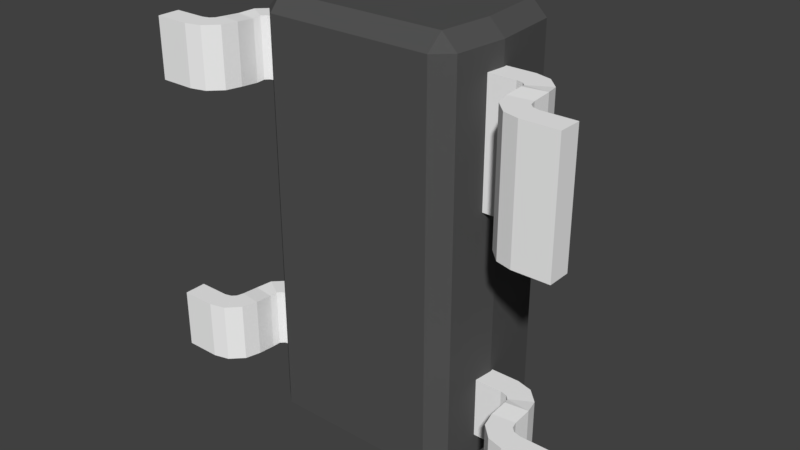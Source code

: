 # Source: SOT-143.blend  (saved by Blender 2.93.20; exported with 4.5.12 LTS)
import bpy
from mathutils import Matrix  # noqa: F401  (used for matrix-valued properties, if any)

bpy.ops.wm.read_factory_settings(use_empty=True)
scene = bpy.context.scene
scene.name = 'Scene'

# ---- materials (node trees are filled in below, after node groups)
mat_metal = bpy.data.materials.new('Metal')
mat_metal.alpha_threshold = 0.0
mat_metal.use_transparent_shadow = False
mat_metal.diffuse_color = (0.9201, 0.9201, 0.9201, 1.0)
mat_metal.roughness = 0.5
mat_plastic = bpy.data.materials.new('Plastic')
mat_plastic.alpha_threshold = 0.0
mat_plastic.use_transparent_shadow = False
mat_plastic.diffuse_color = (0.087, 0.087, 0.087, 1.0)
mat_plastic.specular_color = (0.01, 0.01, 0.01)
mat_plastic.roughness = 0.5

# ---- material node trees

# ---- world
world_world = bpy.data.worlds.new('World'); scene.world = world_world
world_world.color = (0.05088, 0.05088, 0.05088)
world_world.use_sun_shadow = False
world_world.sun_shadow_jitter_overblur = 0.0
world_world.cycles.sampling_method = 'MANUAL'

# ---- meshes
me_plane_002 = bpy.data.meshes.new('Plane.002')
me_plane_002.from_pydata([(1.4, 0.075, 0.35), (1.4, 0.075, 1.15), (1.4, 0.075, -0.75), (1.4, 0.075, -1.15), (0.6, 0.5, 0.35), (0.6, 0.5, 1.15), (1.175, 0.075, 0.35), (1.025, 0.225, 0.35), (1.1, 0.0951, 0.35), (1.045, 0.15, 0.35), (1.025, 0.225, 1.15), (1.175, 0.075, 1.15), (1.045, 0.15, 1.15), (1.1, 0.0951, 1.15), (1.025, 0.35, 0.36), (0.875, 0.5, 0.35), (1.005, 0.425, 0.35), (0.95, 0.4799, 0.35), (0.875, 0.5, 1.15), (1.025, 0.35, 1.16), (0.95, 0.4799, 1.15), (1.005, 0.425, 1.15), (0.6, 0.5, -1.15), (0.6, 0.5, -0.75), (1.175, 0.075, -1.15), (1.025, 0.225, -1.15), (1.1, 0.0951, -1.15), (1.045, 0.15, -1.15), (1.025, 0.225, -0.75), (1.175, 0.075, -0.75), (1.045, 0.15, -0.75), (1.1, 0.0951, -0.75), (1.025, 0.35, -1.14), (0.875, 0.5, -1.15), (1.005, 0.425, -1.15), (0.95, 0.4799, -1.15), (0.875, 0.5, -0.75), (1.025, 0.35, -0.74), (0.95, 0.4799, -0.75), (1.005, 0.425, -0.75), (-1.4, 0.075, 0.75), (-1.4, 0.075, 1.15), (-0.6, 0.5, 1.15), (-0.6, 0.5, 0.75), (-1.175, 0.075, 1.15), (-1.025, 0.225, 1.15), (-1.1, 0.0951, 1.15), (-1.045, 0.15, 1.15), (-1.025, 0.225, 0.75), (-1.175, 0.075, 0.75), (-1.045, 0.15, 0.75), (-1.1, 0.0951, 0.75), (-1.025, 0.35, 1.14), (-0.875, 0.5, 1.15), (-1.005, 0.425, 1.15), (-0.95, 0.4799, 1.15), (-0.875, 0.5, 0.75), (-1.025, 0.35, 0.74), (-0.95, 0.4799, 0.75), (-1.005, 0.425, 0.75), (-1.4, 0.075, -1.15), (-1.4, 0.075, -0.75), (-0.6, 0.5, -0.75), (-0.6, 0.5, -1.15), (-1.175, 0.075, -0.75), (-1.025, 0.225, -0.75), (-1.1, 0.0951, -0.75), (-1.045, 0.15, -0.75), (-1.025, 0.225, -1.15), (-1.175, 0.075, -1.15), (-1.045, 0.15, -1.15), (-1.1, 0.0951, -1.15), (-1.025, 0.35, -0.76), (-0.875, 0.5, -0.75), (-1.005, 0.425, -0.75), (-0.95, 0.4799, -0.75), (-0.875, 0.5, -1.15), (-1.025, 0.35, -1.16), (-0.95, 0.4799, -1.15), (-1.005, 0.425, -1.15)], [], [(6, 0, 1, 11), (24, 3, 2, 29), (10, 7, 9, 12), (12, 9, 8, 13), (13, 8, 6, 11), (15, 18, 5, 4), (18, 15, 17, 20), (20, 17, 16, 21), (21, 16, 14, 19), (7, 10, 19, 14), (28, 25, 27, 30), (30, 27, 26, 31), (31, 26, 24, 29), (33, 36, 23, 22), (36, 33, 35, 38), (38, 35, 34, 39), (39, 34, 32, 37), (25, 28, 37, 32), (44, 41, 40, 49), (48, 45, 47, 50), (50, 47, 46, 51), (51, 46, 44, 49), (53, 56, 43, 42), (56, 53, 55, 58), (58, 55, 54, 59), (59, 54, 52, 57), (45, 48, 57, 52), (64, 61, 60, 69), (68, 65, 67, 70), (70, 67, 66, 71), (71, 66, 64, 69), (73, 76, 63, 62), (76, 73, 75, 78), (78, 75, 74, 79), (79, 74, 72, 77), (65, 68, 77, 72)])
_uv = me_plane_002.uv_layers.new(name='UVMap')
_uv.uv.foreach_set('vector', [0.4, 0.0, 1.0, 0.0, 1.0, 1.0, 0.4, 1.0, 0.4, 0.0, 1.0, 0.0, 1.0, 1.0, 0.4, 1.0, 0.0, 1.0, 0.0, 0.0, 0.0, 0.0, 0.0, 1.0, 0.0, 1.0, 0.0, 0.0, 0.2, 0.0, 0.2, 1.0, 0.2, 1.0, 0.2, 0.0, 0.4, 0.0, 0.4, 1.0, 0.0, 0.0, 0.0, 1.0, 0.0, 1.0, 0.0, 0.0, 0.0, 1.0, 0.0, 0.0, 0.0, 0.0, 0.0, 1.0, 0.0, 1.0, 0.0, 0.0, 0.0, 0.0, 0.0, 1.0, 0.0, 1.0, 0.0, 0.0, 0.0, 0.0, 0.0, 1.0, 0.0, 0.0, 0.0, 1.0, 0.0, 1.0, 0.0, 0.0, 0.0, 1.0, 0.0, 0.0, 0.0, 0.0, 0.0, 1.0, 0.0, 1.0, 0.0, 0.0, 0.2, 0.0, 0.2, 1.0, 0.2, 1.0, 0.2, 0.0, 0.4, 0.0, 0.4, 1.0, 0.0, 0.0, 0.0, 1.0, 0.0, 1.0, 0.0, 0.0, 0.0, 1.0, 0.0, 0.0, 0.0, 0.0, 0.0, 1.0, 0.0, 1.0, 0.0, 0.0, 0.0, 0.0, 0.0, 1.0, 0.0, 1.0, 0.0, 0.0, 0.0, 0.0, 0.0, 1.0, 0.0, 0.0, 0.0, 1.0, 0.0, 1.0, 0.0, 0.0, 0.4, 0.0, 1.0, 0.0, 1.0, 1.0, 0.4, 1.0, 0.0, 1.0, 0.0, 0.0, 0.0, 0.0, 0.0, 1.0, 0.0, 1.0, 0.0, 0.0, 0.2, 0.0, 0.2, 1.0, 0.2, 1.0, 0.2, 0.0, 0.4, 0.0, 0.4, 1.0, 0.0, 0.0, 0.0, 1.0, 0.0, 1.0, 0.0, 0.0, 0.0, 1.0, 0.0, 0.0, 0.0, 0.0, 0.0, 1.0, 0.0, 1.0, 0.0, 0.0, 0.0, 0.0, 0.0, 1.0, 0.0, 1.0, 0.0, 0.0, 0.0, 0.0, 0.0, 1.0, 0.0, 0.0, 0.0, 1.0, 0.0, 1.0, 0.0, 0.0, 0.4, 0.0, 1.0, 0.0, 1.0, 1.0, 0.4, 1.0, 0.0, 1.0, 0.0, 0.0, 0.0, 0.0, 0.0, 1.0, 0.0, 1.0, 0.0, 0.0, 0.2, 0.0, 0.2, 1.0, 0.2, 1.0, 0.2, 0.0, 0.4, 0.0, 0.4, 1.0, 0.0, 0.0, 0.0, 1.0, 0.0, 1.0, 0.0, 0.0, 0.0, 1.0, 0.0, 0.0, 0.0, 0.0, 0.0, 1.0, 0.0, 1.0, 0.0, 0.0, 0.0, 0.0, 0.0, 1.0, 0.0, 1.0, 0.0, 0.0, 0.0, 0.0, 0.0, 1.0, 0.0, 0.0, 0.0, 1.0, 0.0, 1.0, 0.0, 0.0])
me_plane_002.materials.append(mat_metal)
me_plane_002.use_remesh_fix_poles = True
me_plane_002.use_remesh_preserve_attributes = False
me_plane_002.update()
me_plane_003 = bpy.data.meshes.new('Plane.003')
me_plane_003.from_pydata([(-0.5595, 0.2, -1.4), (-0.55, 0.1, -1.3), (-0.66, 0.1995, -1.3), (0.5595, 0.2, -1.4), (0.66, 0.1995, -1.3), (0.55, 0.1, -1.3), (-0.5595, 0.2, 1.4), (-0.66, 0.1995, 1.3), (-0.55, 0.1, 1.3), (0.55, 0.1, 1.3), (0.66, 0.1995, 1.3), (0.5595, 0.2, 1.4), (-0.5595, 1.0, -1.4), (-0.66, 1.0, -1.3), (-0.55, 1.1, -1.3), (0.66, 1.0, -1.3), (0.5595, 1.0, -1.4), (0.55, 1.1, -1.3), (-0.5595, 1.0, 1.4), (-0.55, 1.1, 1.3), (-0.66, 1.0, 1.3), (0.5595, 1.0, 1.4), (0.66, 1.0, 1.3), (0.55, 1.1, 1.3), (0.5995, 0.55, 1.4), (0.7, 0.55, 1.3), (0.5995, 0.55, -1.4), (0.7, 0.55, -1.3), (-0.5995, 0.55, -1.4), (-0.7, 0.55, -1.3), (-0.5995, 0.55, 1.4), (-0.7, 0.55, 1.3)], [], [(4, 27, 25, 10), (27, 15, 22, 25), (28, 12, 16, 26), (24, 21, 18, 30), (11, 24, 30, 6), (14, 19, 23, 17), (0, 28, 26, 3), (31, 20, 13, 29), (1, 5, 9, 8), (0, 1, 2), (3, 4, 5), (6, 7, 8), (9, 10, 11), (12, 13, 14), (15, 16, 17), (18, 19, 20), (21, 22, 23), (3, 26, 27, 4), (12, 28, 29, 13), (6, 30, 31, 7), (28, 0, 2, 29), (30, 18, 20, 31), (7, 2, 1, 8), (9, 5, 4, 10), (13, 20, 19, 14), (25, 22, 21, 24), (10, 25, 24, 11), (15, 27, 26, 16), (5, 1, 0, 3), (8, 9, 11, 6), (14, 17, 16, 12), (17, 23, 22, 15), (23, 19, 18, 21), (7, 31, 29, 2)])
_uv = me_plane_003.uv_layers.new(name='UVMap')
_uv.uv.foreach_set('vector', [1.0, 0.06888, 1.0, 0.06888, 1.0, 0.9311, 1.0, 0.9311, 1.0, 0.06888, 1.0, 0.06888, 1.0, 0.9311, 1.0, 0.9311, 0.1333, 0.0, 0.1402, 0.0, 0.8598, 0.0, 0.8667, 0.0, 0.8667, 1.0, 0.8598, 1.0, 0.1402, 1.0, 0.1333, 1.0, 0.8598, 1.0, 0.8667, 1.0, 0.1333, 1.0, 0.1402, 1.0, 0.07374, 0.06741, 0.1455, 0.9628, 0.9263, 0.9326, 0.8545, 0.03719, 0.1402, 0.0, 0.1333, 0.0, 0.8667, 0.0, 0.8598, 0.0, 0.0, 0.9311, 0.0, 0.9311, 0.0, 0.06888, 0.0, 0.06888, 0.1455, 0.03719, 0.9263, 0.06741, 0.8545, 0.9628, 0.07374, 0.9326, 0.1402, 0.0, 0.1423, 0.0, 0.07622, 0.0, 0.8598, 0.0, 0.9238, 0.0, 0.8577, 0.0, 0.1402, 1.0, 0.07622, 1.0, 0.1423, 1.0, 0.8577, 1.0, 0.9238, 1.0, 0.9237, 1.0, 0.1402, 0.0, 0.07622, 0.0, 0.1423, 0.0, 0.9238, 0.0, 0.9237, 0.0, 0.8577, 0.0, 0.1402, 1.0, 0.1423, 1.0, 0.07622, 1.0, 0.8598, 1.0, 0.9238, 1.0, 0.8577, 1.0, 0.8598, 0.0, 0.8667, 0.0, 0.9282, 0.0, 0.9238, 0.0, 0.1402, 0.0, 0.1333, 0.0, 0.0718, 0.0, 0.07622, 0.0, 0.1402, 1.0, 0.1333, 1.0, 0.0718, 1.0, 0.07622, 1.0, 0.1333, 0.0, 0.1402, 0.0, 0.07622, 0.0, 0.0718, 0.0, 0.1333, 1.0, 0.1402, 1.0, 0.07622, 1.0, 0.0718, 1.0, 0.0, 0.9311, 0.0, 0.06888, 0.0, 0.06888, 0.0, 0.9311, 1.0, 0.9311, 1.0, 0.06888, 1.0, 0.06888, 1.0, 0.9311, 0.002761, 0.07015, 0.07455, 0.9656, 0.1455, 0.9628, 0.07374, 0.06741, 0.9282, 1.0, 0.9238, 1.0, 0.8598, 1.0, 0.8667, 1.0, 0.9238, 1.0, 0.9282, 1.0, 0.8667, 1.0, 0.8598, 1.0, 0.9238, 0.0, 0.9282, 0.0, 0.8667, 0.0, 0.8598, 0.0, 0.8577, 0.0, 0.1423, 0.0, 0.1402, 0.0, 0.8598, 0.0, 0.1423, 1.0, 0.8577, 1.0, 0.8598, 1.0, 0.1402, 1.0, 0.1423, 0.0, 0.8577, 0.0, 0.8598, 0.0, 0.1402, 0.0, 0.8545, 0.03719, 0.9263, 0.9326, 0.9972, 0.9298, 0.9254, 0.03444, 0.8577, 1.0, 0.1423, 1.0, 0.1402, 1.0, 0.8598, 1.0, 0.0, 0.9311, 0.0, 0.9311, 0.0, 0.06888, 0.0, 0.06888])
me_plane_003.materials.append(mat_plastic)
me_plane_003.use_remesh_fix_poles = True
me_plane_003.use_remesh_preserve_attributes = False
me_plane_003.update()

# ---- objects
ob_pins = bpy.data.objects.new('Pins', me_plane_002)
ob_case = bpy.data.objects.new('Case', me_plane_003)

# ---- transforms, parenting, visibility, modifiers, constraints
ob_pins.location = (0.0, 0.0, 0.0)
_m = ob_pins.modifiers.new('Solidify', 'SOLIDIFY')
_m.thickness = 0.15
_m.offset = 0.0
_m.use_even_offset = True
_m = ob_pins.modifiers.new('Boolean', 'BOOLEAN')
_m.object = ob_case
ob_case.location = (0.0, 0.0, 0.0)

# ---- collection membership
scene.collection.objects.link(ob_pins)
scene.collection.objects.link(ob_case)

# ---- scene / render settings (as saved in the file)
scene.frame_start = 1; scene.frame_end = 250; scene.frame_set(1)
scene.render.engine = 'BLENDER_EEVEE_NEXT'
scene.render.resolution_percentage = 50
scene.render.dither_intensity = 0.0
scene.cycles.use_denoising = False
scene.cycles.samples = 128
scene.cycles.sampling_pattern = 'TABULATED_SOBOL'
scene.cycles.use_adaptive_sampling = False
scene.cycles.use_light_tree = False
scene.cycles.blur_glossy = 0.0
scene.cycles.sample_clamp_indirect = 0.0
scene.view_settings.view_transform = 'Standard'
bpy.context.view_layer.update()

# ---- added for rendering (the .blend has no active camera and no usable light): camera, sun
cam_auto = bpy.data.cameras.new('AutoCamera')
cam_auto.lens = 50.0
cam_auto.sensor_width = 36.0
cam_auto.clip_end = 1000.0
ob_auto_camera = bpy.data.objects.new('AutoCamera', cam_auto)
scene.collection.objects.link(ob_auto_camera)
ob_auto_camera.location = (3.80244, -4.01292, 3.04195)
ob_auto_camera.rotation_euler = (1.09748, -7.21219e-08, 0.694738)
scene.camera = ob_auto_camera
light_auto_sun = bpy.data.lights.new('AutoSun', 'SUN')
light_auto_sun.energy = 3.0
light_auto_sun.angle = 0.0523599
ob_auto_sun = bpy.data.objects.new('AutoSun', light_auto_sun)
scene.collection.objects.link(ob_auto_sun)
ob_auto_sun.rotation_euler = (0.872665, 0.174533, 0.523599)
bpy.context.view_layer.update()
